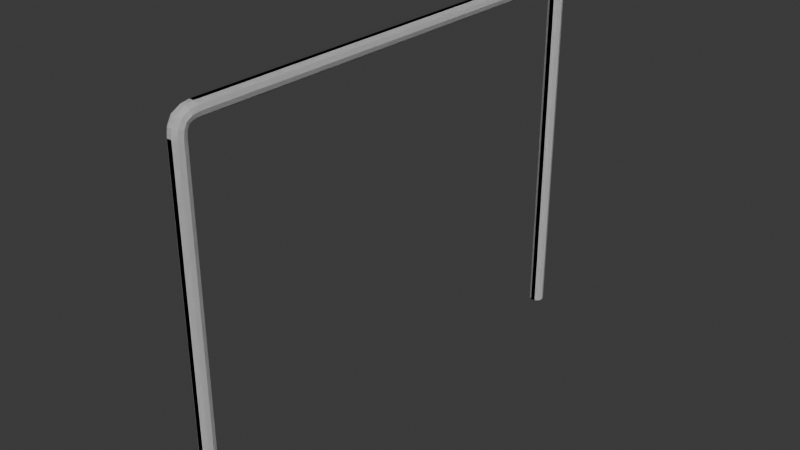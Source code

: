 # Source: NetPosts.blend  (saved by Blender 4.4.30; exported with 4.5.12 LTS)
import bpy
from mathutils import Matrix  # noqa: F401  (used for matrix-valued properties, if any)

bpy.ops.wm.read_factory_settings(use_empty=True)
scene = bpy.context.scene
scene.name = 'Scene'

# ---- collections
col_collection = bpy.data.collections.new('Collection'); scene.collection.children.link(col_collection)

# ---- world
world_world = bpy.data.worlds.new('World'); scene.world = world_world
world_world.use_nodes = True; world_world.node_tree.nodes.clear()
_N = world_world.node_tree.nodes; _L = world_world.node_tree.links
n0 = _N.new('ShaderNodeOutputWorld'); n0.name = 'World Output'; n0.location = (300, 300)
n1 = _N.new('ShaderNodeBackground'); n1.name = 'Background'; n1.location = (10, 300)
n1.inputs[0].default_value = (0.05088, 0.05088, 0.05088, 1.0)
_L.new(n1.outputs[0], n0.inputs[0])
n0.is_active_output = True
world_world.color = (0.05088, 0.05088, 0.05088)
world_world.sun_shadow_jitter_overblur = 0.0

# ---- meshes
me_cube_002 = bpy.data.meshes.new('Cube.002')
me_cube_002.from_pydata([(-0.02427, 0.9571, -0.2), (-0.009271, 0.9462, -0.2), (0.009271, 0.9462, -0.2), (0.02427, 0.9571, -0.2), (0.03, 0.9747, -0.2), (0.02427, 0.9923, -0.2), (0.009271, 1.003, -0.2), (-0.009271, 1.003, -0.2), (-0.02427, 0.9923, -0.2), (-0.03, 0.9747, -0.2), (-0.02427, 0.9571, 1.198), (-0.009271, 0.9462, 1.198), (0.009271, 0.9462, 1.198), (0.02427, 0.9571, 1.198), (0.03, 0.9747, 1.198), (0.02427, 0.9923, 1.198), (0.009271, 1.003, 1.198), (-0.009271, 1.003, 1.198), (-0.02427, 0.9923, 1.198), (-0.03, 0.9747, 1.198), (-0.02427, 0.957, 1.213), (-0.009271, 0.9461, 1.212), (0.009271, 0.9461, 1.212), (0.02427, 0.957, 1.213), (0.03, 0.9746, 1.214), (0.02427, 0.9922, 1.216), (0.009271, 1.003, 1.216), (-0.009271, 1.003, 1.216), (-0.02427, 0.9922, 1.216), (-0.03, 0.9746, 1.214), (-0.02427, 0.9541, 1.234), (-0.009271, 0.9438, 1.231), (0.009271, 0.9438, 1.231), (0.02427, 0.9541, 1.234), (0.03, 0.9709, 1.24), (0.02427, 0.9876, 1.245), (0.009271, 0.998, 1.249), (-0.009271, 0.998, 1.249), (-0.02427, 0.9876, 1.245), (-0.03, 0.9709, 1.24), (-0.02427, 0.9459, 1.251), (-0.009271, 0.9382, 1.243), (0.009271, 0.9382, 1.243), (0.02427, 0.9459, 1.251), (0.03, 0.9584, 1.263), (0.02427, 0.9708, 1.276), (0.009271, 0.9785, 1.283), (-0.009271, 0.9785, 1.283), (-0.02427, 0.9708, 1.276), (-0.03, 0.9584, 1.263), (-0.02427, 0.9294, 1.259), (-0.009271, 0.926, 1.249), (0.009271, 0.926, 1.249), (0.02427, 0.9294, 1.259), (0.03, 0.935, 1.276), (0.02427, 0.9405, 1.292), (0.009271, 0.9439, 1.303), (-0.009271, 0.9439, 1.303), (-0.02427, 0.9405, 1.292), (-0.03, 0.935, 1.276), (-0.02427, 0.9081, 1.262), (-0.009271, 0.9073, 1.251), (0.009271, 0.9073, 1.251), (0.02427, 0.9081, 1.262), (0.03, 0.9094, 1.279), (0.02427, 0.9108, 1.297), (0.009271, 0.9116, 1.308), (-0.009271, 0.9116, 1.308), (-0.02427, 0.9108, 1.297), (-0.03, 0.9094, 1.279), (-0.02427, 0.8929, 1.262), (-0.009271, 0.8929, 1.251), (0.009271, 0.8929, 1.251), (0.02427, 0.8929, 1.262), (0.03, 0.893, 1.28), (0.02427, 0.893, 1.297), (0.009271, 0.8931, 1.308), (-0.009271, 0.8931, 1.308), (-0.02427, 0.893, 1.297), (-0.03, 0.893, 1.28), (-0.02427, -0.8929, 1.262), (-0.009271, -0.8929, 1.251), (0.009271, -0.8929, 1.251), (0.02427, -0.8929, 1.262), (0.03, -0.893, 1.28), (0.02427, -0.893, 1.297), (0.009271, -0.8931, 1.308), (-0.009271, -0.8931, 1.308), (-0.02427, -0.893, 1.297), (-0.03, -0.893, 1.28), (-0.02427, -0.9081, 1.262), (-0.009271, -0.9073, 1.251), (0.009271, -0.9073, 1.251), (0.02427, -0.9081, 1.262), (0.03, -0.9094, 1.279), (0.02427, -0.9108, 1.297), (0.009271, -0.9116, 1.308), (-0.009271, -0.9116, 1.308), (-0.02427, -0.9108, 1.297), (-0.03, -0.9094, 1.279), (-0.02427, -0.9294, 1.259), (-0.009271, -0.926, 1.249), (0.009271, -0.926, 1.249), (0.02427, -0.9294, 1.259), (0.03, -0.935, 1.276), (0.02427, -0.9405, 1.292), (0.009271, -0.9439, 1.303), (-0.009271, -0.9439, 1.303), (-0.02427, -0.9405, 1.292), (-0.03, -0.935, 1.276), (-0.02427, -0.9459, 1.251), (-0.009271, -0.9382, 1.243), (0.009271, -0.9382, 1.243), (0.02427, -0.9459, 1.251), (0.03, -0.9584, 1.263), (0.02427, -0.9708, 1.276), (0.009271, -0.9785, 1.283), (-0.009271, -0.9785, 1.283), (-0.02427, -0.9708, 1.276), (-0.03, -0.9584, 1.263), (-0.02427, -0.9541, 1.234), (-0.009271, -0.9438, 1.231), (0.009271, -0.9438, 1.231), (0.02427, -0.9541, 1.234), (0.03, -0.9709, 1.24), (0.02427, -0.9876, 1.245), (0.009271, -0.998, 1.249), (-0.009271, -0.998, 1.249), (-0.02427, -0.9876, 1.245), (-0.03, -0.9709, 1.24), (-0.02427, -0.957, 1.213), (-0.009271, -0.9461, 1.212), (0.009271, -0.9461, 1.212), (0.02427, -0.957, 1.213), (0.03, -0.9746, 1.214), (0.02427, -0.9922, 1.216), (0.009271, -1.003, 1.216), (-0.009271, -1.003, 1.216), (-0.02427, -0.9922, 1.216), (-0.03, -0.9746, 1.214), (-0.02427, -0.9571, 1.198), (-0.009271, -0.9462, 1.198), (0.009271, -0.9462, 1.198), (0.02427, -0.9571, 1.198), (0.03, -0.9747, 1.198), (0.02427, -0.9923, 1.198), (0.009271, -1.003, 1.198), (-0.009271, -1.003, 1.198), (-0.02427, -0.9923, 1.198), (-0.03, -0.9747, 1.198), (-0.02427, -0.9571, -0.2), (-0.009271, -0.9462, -0.2), (0.009271, -0.9462, -0.2), (0.02427, -0.9571, -0.2), (0.03, -0.9747, -0.2), (0.02427, -0.9923, -0.2), (0.009271, -1.003, -0.2), (-0.009271, -1.003, -0.2), (-0.02427, -0.9923, -0.2), (-0.03, -0.9747, -0.2)], [], [(0, 10, 19, 9), (1, 11, 10, 0), (2, 12, 11, 1), (3, 13, 12, 2), (4, 14, 13, 3), (5, 15, 14, 4), (6, 16, 15, 5), (7, 17, 16, 6), (8, 18, 17, 7), (9, 19, 18, 8), (10, 20, 29, 19), (11, 21, 20, 10), (12, 22, 21, 11), (13, 23, 22, 12), (14, 24, 23, 13), (15, 25, 24, 14), (16, 26, 25, 15), (17, 27, 26, 16), (18, 28, 27, 17), (19, 29, 28, 18), (20, 30, 39, 29), (21, 31, 30, 20), (22, 32, 31, 21), (23, 33, 32, 22), (24, 34, 33, 23), (25, 35, 34, 24), (26, 36, 35, 25), (27, 37, 36, 26), (28, 38, 37, 27), (29, 39, 38, 28), (30, 40, 49, 39), (31, 41, 40, 30), (32, 42, 41, 31), (33, 43, 42, 32), (34, 44, 43, 33), (35, 45, 44, 34), (36, 46, 45, 35), (37, 47, 46, 36), (38, 48, 47, 37), (39, 49, 48, 38), (40, 50, 59, 49), (41, 51, 50, 40), (42, 52, 51, 41), (43, 53, 52, 42), (44, 54, 53, 43), (45, 55, 54, 44), (46, 56, 55, 45), (47, 57, 56, 46), (48, 58, 57, 47), (49, 59, 58, 48), (50, 60, 69, 59), (51, 61, 60, 50), (52, 62, 61, 51), (53, 63, 62, 52), (54, 64, 63, 53), (55, 65, 64, 54), (56, 66, 65, 55), (57, 67, 66, 56), (58, 68, 67, 57), (59, 69, 68, 58), (60, 70, 79, 69), (61, 71, 70, 60), (62, 72, 71, 61), (63, 73, 72, 62), (64, 74, 73, 63), (65, 75, 74, 64), (66, 76, 75, 65), (67, 77, 76, 66), (68, 78, 77, 67), (69, 79, 78, 68), (70, 80, 89, 79), (71, 81, 80, 70), (72, 82, 81, 71), (73, 83, 82, 72), (74, 84, 83, 73), (75, 85, 84, 74), (76, 86, 85, 75), (77, 87, 86, 76), (78, 88, 87, 77), (79, 89, 88, 78), (80, 90, 99, 89), (81, 91, 90, 80), (82, 92, 91, 81), (83, 93, 92, 82), (84, 94, 93, 83), (85, 95, 94, 84), (86, 96, 95, 85), (87, 97, 96, 86), (88, 98, 97, 87), (89, 99, 98, 88), (90, 100, 109, 99), (91, 101, 100, 90), (92, 102, 101, 91), (93, 103, 102, 92), (94, 104, 103, 93), (95, 105, 104, 94), (96, 106, 105, 95), (97, 107, 106, 96), (98, 108, 107, 97), (99, 109, 108, 98), (100, 110, 119, 109), (101, 111, 110, 100), (102, 112, 111, 101), (103, 113, 112, 102), (104, 114, 113, 103), (105, 115, 114, 104), (106, 116, 115, 105), (107, 117, 116, 106), (108, 118, 117, 107), (109, 119, 118, 108), (110, 120, 129, 119), (111, 121, 120, 110), (112, 122, 121, 111), (113, 123, 122, 112), (114, 124, 123, 113), (115, 125, 124, 114), (116, 126, 125, 115), (117, 127, 126, 116), (118, 128, 127, 117), (119, 129, 128, 118), (120, 130, 139, 129), (121, 131, 130, 120), (122, 132, 131, 121), (123, 133, 132, 122), (124, 134, 133, 123), (125, 135, 134, 124), (126, 136, 135, 125), (127, 137, 136, 126), (128, 138, 137, 127), (129, 139, 138, 128), (130, 140, 149, 139), (131, 141, 140, 130), (132, 142, 141, 131), (133, 143, 142, 132), (134, 144, 143, 133), (135, 145, 144, 134), (136, 146, 145, 135), (137, 147, 146, 136), (138, 148, 147, 137), (139, 149, 148, 138), (140, 150, 159, 149), (141, 151, 150, 140), (142, 152, 151, 141), (143, 153, 152, 142), (144, 154, 153, 143), (145, 155, 154, 144), (146, 156, 155, 145), (147, 157, 156, 146), (148, 158, 157, 147), (149, 159, 158, 148)])
_uv = me_cube_002.uv_layers.new(name='UVMap')
_uv.uv.foreach_set('vector', [0.0, 1.0, 0.06667, 1.0, 0.06667, 0.9, 0.0, 0.9, 0.0, 0.1, 0.06667, 0.1, 0.06667, 0.0, 0.0, 0.0, 0.0, 0.2, 0.06667, 0.2, 0.06667, 0.1, 0.0, 0.1, 0.0, 0.3, 0.06667, 0.3, 0.06667, 0.2, 0.0, 0.2, 0.0, 0.4, 0.06667, 0.4, 0.06667, 0.3, 0.0, 0.3, 0.0, 0.5, 0.06667, 0.5, 0.06667, 0.4, 0.0, 0.4, 0.0, 0.6, 0.06667, 0.6, 0.06667, 0.5, 0.0, 0.5, 0.0, 0.7, 0.06667, 0.7, 0.06667, 0.6, 0.0, 0.6, 0.0, 0.8, 0.06667, 0.8, 0.06667, 0.7, 0.0, 0.7, 0.0, 0.9, 0.06667, 0.9, 0.06667, 0.8, 0.0, 0.8, 0.06667, 1.0, 0.1333, 1.0, 0.1333, 0.9, 0.06667, 0.9, 0.06667, 0.1, 0.1333, 0.1, 0.1333, 0.0, 0.06667, 0.0, 0.06667, 0.2, 0.1333, 0.2, 0.1333, 0.1, 0.06667, 0.1, 0.06667, 0.3, 0.1333, 0.3, 0.1333, 0.2, 0.06667, 0.2, 0.06667, 0.4, 0.1333, 0.4, 0.1333, 0.3, 0.06667, 0.3, 0.06667, 0.5, 0.1333, 0.5, 0.1333, 0.4, 0.06667, 0.4, 0.06667, 0.6, 0.1333, 0.6, 0.1333, 0.5, 0.06667, 0.5, 0.06667, 0.7, 0.1333, 0.7, 0.1333, 0.6, 0.06667, 0.6, 0.06667, 0.8, 0.1333, 0.8, 0.1333, 0.7, 0.06667, 0.7, 0.06667, 0.9, 0.1333, 0.9, 0.1333, 0.8, 0.06667, 0.8, 0.1333, 1.0, 0.2, 1.0, 0.2, 0.9, 0.1333, 0.9, 0.1333, 0.1, 0.2, 0.1, 0.2, 0.0, 0.1333, 0.0, 0.1333, 0.2, 0.2, 0.2, 0.2, 0.1, 0.1333, 0.1, 0.1333, 0.3, 0.2, 0.3, 0.2, 0.2, 0.1333, 0.2, 0.1333, 0.4, 0.2, 0.4, 0.2, 0.3, 0.1333, 0.3, 0.1333, 0.5, 0.2, 0.5, 0.2, 0.4, 0.1333, 0.4, 0.1333, 0.6, 0.2, 0.6, 0.2, 0.5, 0.1333, 0.5, 0.1333, 0.7, 0.2, 0.7, 0.2, 0.6, 0.1333, 0.6, 0.1333, 0.8, 0.2, 0.8, 0.2, 0.7, 0.1333, 0.7, 0.1333, 0.9, 0.2, 0.9, 0.2, 0.8, 0.1333, 0.8, 0.2, 1.0, 0.2667, 1.0, 0.2667, 0.9, 0.2, 0.9, 0.2, 0.1, 0.2667, 0.1, 0.2667, 0.0, 0.2, 0.0, 0.2, 0.2, 0.2667, 0.2, 0.2667, 0.1, 0.2, 0.1, 0.2, 0.3, 0.2667, 0.3, 0.2667, 0.2, 0.2, 0.2, 0.2, 0.4, 0.2667, 0.4, 0.2667, 0.3, 0.2, 0.3, 0.2, 0.5, 0.2667, 0.5, 0.2667, 0.4, 0.2, 0.4, 0.2, 0.6, 0.2667, 0.6, 0.2667, 0.5, 0.2, 0.5, 0.2, 0.7, 0.2667, 0.7, 0.2667, 0.6, 0.2, 0.6, 0.2, 0.8, 0.2667, 0.8, 0.2667, 0.7, 0.2, 0.7, 0.2, 0.9, 0.2667, 0.9, 0.2667, 0.8, 0.2, 0.8, 0.2667, 1.0, 0.3333, 1.0, 0.3333, 0.9, 0.2667, 0.9, 0.2667, 0.1, 0.3333, 0.1, 0.3333, 0.0, 0.2667, 0.0, 0.2667, 0.2, 0.3333, 0.2, 0.3333, 0.1, 0.2667, 0.1, 0.2667, 0.3, 0.3333, 0.3, 0.3333, 0.2, 0.2667, 0.2, 0.2667, 0.4, 0.3333, 0.4, 0.3333, 0.3, 0.2667, 0.3, 0.2667, 0.5, 0.3333, 0.5, 0.3333, 0.4, 0.2667, 0.4, 0.2667, 0.6, 0.3333, 0.6, 0.3333, 0.5, 0.2667, 0.5, 0.2667, 0.7, 0.3333, 0.7, 0.3333, 0.6, 0.2667, 0.6, 0.2667, 0.8, 0.3333, 0.8, 0.3333, 0.7, 0.2667, 0.7, 0.2667, 0.9, 0.3333, 0.9, 0.3333, 0.8, 0.2667, 0.8, 0.3333, 1.0, 0.4, 1.0, 0.4, 0.9, 0.3333, 0.9, 0.3333, 0.1, 0.4, 0.1, 0.4, 0.0, 0.3333, 0.0, 0.3333, 0.2, 0.4, 0.2, 0.4, 0.1, 0.3333, 0.1, 0.3333, 0.3, 0.4, 0.3, 0.4, 0.2, 0.3333, 0.2, 0.3333, 0.4, 0.4, 0.4, 0.4, 0.3, 0.3333, 0.3, 0.3333, 0.5, 0.4, 0.5, 0.4, 0.4, 0.3333, 0.4, 0.3333, 0.6, 0.4, 0.6, 0.4, 0.5, 0.3333, 0.5, 0.3333, 0.7, 0.4, 0.7, 0.4, 0.6, 0.3333, 0.6, 0.3333, 0.8, 0.4, 0.8, 0.4, 0.7, 0.3333, 0.7, 0.3333, 0.9, 0.4, 0.9, 0.4, 0.8, 0.3333, 0.8, 0.4, 1.0, 0.4667, 1.0, 0.4667, 0.9, 0.4, 0.9, 0.4, 0.1, 0.4667, 0.1, 0.4667, 0.0, 0.4, 0.0, 0.4, 0.2, 0.4667, 0.2, 0.4667, 0.1, 0.4, 0.1, 0.4, 0.3, 0.4667, 0.3, 0.4667, 0.2, 0.4, 0.2, 0.4, 0.4, 0.4667, 0.4, 0.4667, 0.3, 0.4, 0.3, 0.4, 0.5, 0.4667, 0.5, 0.4667, 0.4, 0.4, 0.4, 0.4, 0.6, 0.4667, 0.6, 0.4667, 0.5, 0.4, 0.5, 0.4, 0.7, 0.4667, 0.7, 0.4667, 0.6, 0.4, 0.6, 0.4, 0.8, 0.4667, 0.8, 0.4667, 0.7, 0.4, 0.7, 0.4, 0.9, 0.4667, 0.9, 0.4667, 0.8, 0.4, 0.8, 0.4667, 1.0, 0.5333, 1.0, 0.5333, 0.9, 0.4667, 0.9, 0.4667, 0.1, 0.5333, 0.1, 0.5333, 0.0, 0.4667, 0.0, 0.4667, 0.2, 0.5333, 0.2, 0.5333, 0.1, 0.4667, 0.1, 0.4667, 0.3, 0.5333, 0.3, 0.5333, 0.2, 0.4667, 0.2, 0.4667, 0.4, 0.5333, 0.4, 0.5333, 0.3, 0.4667, 0.3, 0.4667, 0.5, 0.5333, 0.5, 0.5333, 0.4, 0.4667, 0.4, 0.4667, 0.6, 0.5333, 0.6, 0.5333, 0.5, 0.4667, 0.5, 0.4667, 0.7, 0.5333, 0.7, 0.5333, 0.6, 0.4667, 0.6, 0.4667, 0.8, 0.5333, 0.8, 0.5333, 0.7, 0.4667, 0.7, 0.4667, 0.9, 0.5333, 0.9, 0.5333, 0.8, 0.4667, 0.8, 0.5333, 1.0, 0.6, 1.0, 0.6, 0.9, 0.5333, 0.9, 0.5333, 0.1, 0.6, 0.1, 0.6, 0.0, 0.5333, 0.0, 0.5333, 0.2, 0.6, 0.2, 0.6, 0.1, 0.5333, 0.1, 0.5333, 0.3, 0.6, 0.3, 0.6, 0.2, 0.5333, 0.2, 0.5333, 0.4, 0.6, 0.4, 0.6, 0.3, 0.5333, 0.3, 0.5333, 0.5, 0.6, 0.5, 0.6, 0.4, 0.5333, 0.4, 0.5333, 0.6, 0.6, 0.6, 0.6, 0.5, 0.5333, 0.5, 0.5333, 0.7, 0.6, 0.7, 0.6, 0.6, 0.5333, 0.6, 0.5333, 0.8, 0.6, 0.8, 0.6, 0.7, 0.5333, 0.7, 0.5333, 0.9, 0.6, 0.9, 0.6, 0.8, 0.5333, 0.8, 0.6, 1.0, 0.6667, 1.0, 0.6667, 0.9, 0.6, 0.9, 0.6, 0.1, 0.6667, 0.1, 0.6667, 0.0, 0.6, 0.0, 0.6, 0.2, 0.6667, 0.2, 0.6667, 0.1, 0.6, 0.1, 0.6, 0.3, 0.6667, 0.3, 0.6667, 0.2, 0.6, 0.2, 0.6, 0.4, 0.6667, 0.4, 0.6667, 0.3, 0.6, 0.3, 0.6, 0.5, 0.6667, 0.5, 0.6667, 0.4, 0.6, 0.4, 0.6, 0.6, 0.6667, 0.6, 0.6667, 0.5, 0.6, 0.5, 0.6, 0.7, 0.6667, 0.7, 0.6667, 0.6, 0.6, 0.6, 0.6, 0.8, 0.6667, 0.8, 0.6667, 0.7, 0.6, 0.7, 0.6, 0.9, 0.6667, 0.9, 0.6667, 0.8, 0.6, 0.8, 0.6667, 1.0, 0.7333, 1.0, 0.7333, 0.9, 0.6667, 0.9, 0.6667, 0.1, 0.7333, 0.1, 0.7333, 0.0, 0.6667, 0.0, 0.6667, 0.2, 0.7333, 0.2, 0.7333, 0.1, 0.6667, 0.1, 0.6667, 0.3, 0.7333, 0.3, 0.7333, 0.2, 0.6667, 0.2, 0.6667, 0.4, 0.7333, 0.4, 0.7333, 0.3, 0.6667, 0.3, 0.6667, 0.5, 0.7333, 0.5, 0.7333, 0.4, 0.6667, 0.4, 0.6667, 0.6, 0.7333, 0.6, 0.7333, 0.5, 0.6667, 0.5, 0.6667, 0.7, 0.7333, 0.7, 0.7333, 0.6, 0.6667, 0.6, 0.6667, 0.8, 0.7333, 0.8, 0.7333, 0.7, 0.6667, 0.7, 0.6667, 0.9, 0.7333, 0.9, 0.7333, 0.8, 0.6667, 0.8, 0.7333, 1.0, 0.8, 1.0, 0.8, 0.9, 0.7333, 0.9, 0.7333, 0.1, 0.8, 0.1, 0.8, 0.0, 0.7333, 0.0, 0.7333, 0.2, 0.8, 0.2, 0.8, 0.1, 0.7333, 0.1, 0.7333, 0.3, 0.8, 0.3, 0.8, 0.2, 0.7333, 0.2, 0.7333, 0.4, 0.8, 0.4, 0.8, 0.3, 0.7333, 0.3, 0.7333, 0.5, 0.8, 0.5, 0.8, 0.4, 0.7333, 0.4, 0.7333, 0.6, 0.8, 0.6, 0.8, 0.5, 0.7333, 0.5, 0.7333, 0.7, 0.8, 0.7, 0.8, 0.6, 0.7333, 0.6, 0.7333, 0.8, 0.8, 0.8, 0.8, 0.7, 0.7333, 0.7, 0.7333, 0.9, 0.8, 0.9, 0.8, 0.8, 0.7333, 0.8, 0.8, 1.0, 0.8667, 1.0, 0.8667, 0.9, 0.8, 0.9, 0.8, 0.1, 0.8667, 0.1, 0.8667, 0.0, 0.8, 0.0, 0.8, 0.2, 0.8667, 0.2, 0.8667, 0.1, 0.8, 0.1, 0.8, 0.3, 0.8667, 0.3, 0.8667, 0.2, 0.8, 0.2, 0.8, 0.4, 0.8667, 0.4, 0.8667, 0.3, 0.8, 0.3, 0.8, 0.5, 0.8667, 0.5, 0.8667, 0.4, 0.8, 0.4, 0.8, 0.6, 0.8667, 0.6, 0.8667, 0.5, 0.8, 0.5, 0.8, 0.7, 0.8667, 0.7, 0.8667, 0.6, 0.8, 0.6, 0.8, 0.8, 0.8667, 0.8, 0.8667, 0.7, 0.8, 0.7, 0.8, 0.9, 0.8667, 0.9, 0.8667, 0.8, 0.8, 0.8, 0.8667, 1.0, 0.9333, 1.0, 0.9333, 0.9, 0.8667, 0.9, 0.8667, 0.1, 0.9333, 0.1, 0.9333, 0.0, 0.8667, 0.0, 0.8667, 0.2, 0.9333, 0.2, 0.9333, 0.1, 0.8667, 0.1, 0.8667, 0.3, 0.9333, 0.3, 0.9333, 0.2, 0.8667, 0.2, 0.8667, 0.4, 0.9333, 0.4, 0.9333, 0.3, 0.8667, 0.3, 0.8667, 0.5, 0.9333, 0.5, 0.9333, 0.4, 0.8667, 0.4, 0.8667, 0.6, 0.9333, 0.6, 0.9333, 0.5, 0.8667, 0.5, 0.8667, 0.7, 0.9333, 0.7, 0.9333, 0.6, 0.8667, 0.6, 0.8667, 0.8, 0.9333, 0.8, 0.9333, 0.7, 0.8667, 0.7, 0.8667, 0.9, 0.9333, 0.9, 0.9333, 0.8, 0.8667, 0.8, 0.9333, 1.0, 1.0, 1.0, 1.0, 0.9, 0.9333, 0.9, 0.9333, 0.1, 1.0, 0.1, 1.0, 0.0, 0.9333, 0.0, 0.9333, 0.2, 1.0, 0.2, 1.0, 0.1, 0.9333, 0.1, 0.9333, 0.3, 1.0, 0.3, 1.0, 0.2, 0.9333, 0.2, 0.9333, 0.4, 1.0, 0.4, 1.0, 0.3, 0.9333, 0.3, 0.9333, 0.5, 1.0, 0.5, 1.0, 0.4, 0.9333, 0.4, 0.9333, 0.6, 1.0, 0.6, 1.0, 0.5, 0.9333, 0.5, 0.9333, 0.7, 1.0, 0.7, 1.0, 0.6, 0.9333, 0.6, 0.9333, 0.8, 1.0, 0.8, 1.0, 0.7, 0.9333, 0.7, 0.9333, 0.9, 1.0, 0.9, 1.0, 0.8, 0.9333, 0.8])
me_cube_002.auto_texspace = False
me_cube_002.update()
me_cube_003 = bpy.data.meshes.new('Cube.003')
me_cube_003.from_pydata([(-0.02427, 0.9571, -0.2), (-0.009271, 0.9462, -0.2), (0.009271, 0.9462, -0.2), (0.02427, 0.9571, -0.2), (0.03, 0.9747, -0.2), (0.02427, 0.9923, -0.2), (0.009271, 1.003, -0.2), (-0.009271, 1.003, -0.2), (-0.02427, 0.9923, -0.2), (-0.03, 0.9747, -0.2), (-0.02427, 0.9571, 1.198), (-0.009271, 0.9462, 1.198), (0.009271, 0.9462, 1.198), (0.02427, 0.9571, 1.198), (0.03, 0.9747, 1.198), (0.02427, 0.9923, 1.198), (0.009271, 1.003, 1.198), (-0.009271, 1.003, 1.198), (-0.02427, 0.9923, 1.198), (-0.03, 0.9747, 1.198), (-0.02427, 0.957, 1.213), (-0.009271, 0.9461, 1.212), (0.009271, 0.9461, 1.212), (0.02427, 0.957, 1.213), (0.03, 0.9746, 1.214), (0.02427, 0.9922, 1.216), (0.009271, 1.003, 1.216), (-0.009271, 1.003, 1.216), (-0.02427, 0.9922, 1.216), (-0.03, 0.9746, 1.214), (-0.02427, 0.9541, 1.234), (-0.009271, 0.9438, 1.231), (0.009271, 0.9438, 1.231), (0.02427, 0.9541, 1.234), (0.03, 0.9709, 1.24), (0.02427, 0.9876, 1.245), (0.009271, 0.998, 1.249), (-0.009271, 0.998, 1.249), (-0.02427, 0.9876, 1.245), (-0.03, 0.9709, 1.24), (-0.02427, 0.9459, 1.251), (-0.009271, 0.9382, 1.243), (0.009271, 0.9382, 1.243), (0.02427, 0.9459, 1.251), (0.03, 0.9584, 1.263), (0.02427, 0.9708, 1.276), (0.009271, 0.9785, 1.283), (-0.009271, 0.9785, 1.283), (-0.02427, 0.9708, 1.276), (-0.03, 0.9584, 1.263), (-0.02427, 0.9294, 1.259), (-0.009271, 0.926, 1.249), (0.009271, 0.926, 1.249), (0.02427, 0.9294, 1.259), (0.03, 0.935, 1.276), (0.02427, 0.9405, 1.292), (0.009271, 0.9439, 1.303), (-0.009271, 0.9439, 1.303), (-0.02427, 0.9405, 1.292), (-0.03, 0.935, 1.276), (-0.02427, 0.9081, 1.262), (-0.009271, 0.9073, 1.251), (0.009271, 0.9073, 1.251), (0.02427, 0.9081, 1.262), (0.03, 0.9094, 1.279), (0.02427, 0.9108, 1.297), (0.009271, 0.9116, 1.308), (-0.009271, 0.9116, 1.308), (-0.02427, 0.9108, 1.297), (-0.03, 0.9094, 1.279), (-0.02427, 0.8929, 1.262), (-0.009271, 0.8929, 1.251), (0.009271, 0.8929, 1.251), (0.02427, 0.8929, 1.262), (0.03, 0.893, 1.28), (0.02427, 0.893, 1.297), (0.009271, 0.8931, 1.308), (-0.009271, 0.8931, 1.308), (-0.02427, 0.893, 1.297), (-0.03, 0.893, 1.28), (-0.02427, -0.8929, 1.262), (-0.009271, -0.8929, 1.251), (0.009271, -0.8929, 1.251), (0.02427, -0.8929, 1.262), (0.03, -0.893, 1.28), (0.02427, -0.893, 1.297), (0.009271, -0.8931, 1.308), (-0.009271, -0.8931, 1.308), (-0.02427, -0.893, 1.297), (-0.03, -0.893, 1.28), (-0.02427, -0.9081, 1.262), (-0.009271, -0.9073, 1.251), (0.009271, -0.9073, 1.251), (0.02427, -0.9081, 1.262), (0.03, -0.9094, 1.279), (0.02427, -0.9108, 1.297), (0.009271, -0.9116, 1.308), (-0.009271, -0.9116, 1.308), (-0.02427, -0.9108, 1.297), (-0.03, -0.9094, 1.279), (-0.02427, -0.9294, 1.259), (-0.009271, -0.926, 1.249), (0.009271, -0.926, 1.249), (0.02427, -0.9294, 1.259), (0.03, -0.935, 1.276), (0.02427, -0.9405, 1.292), (0.009271, -0.9439, 1.303), (-0.009271, -0.9439, 1.303), (-0.02427, -0.9405, 1.292), (-0.03, -0.935, 1.276), (-0.02427, -0.9459, 1.251), (-0.009271, -0.9382, 1.243), (0.009271, -0.9382, 1.243), (0.02427, -0.9459, 1.251), (0.03, -0.9584, 1.263), (0.02427, -0.9708, 1.276), (0.009271, -0.9785, 1.283), (-0.009271, -0.9785, 1.283), (-0.02427, -0.9708, 1.276), (-0.03, -0.9584, 1.263), (-0.02427, -0.9541, 1.234), (-0.009271, -0.9438, 1.231), (0.009271, -0.9438, 1.231), (0.02427, -0.9541, 1.234), (0.03, -0.9709, 1.24), (0.02427, -0.9876, 1.245), (0.009271, -0.998, 1.249), (-0.009271, -0.998, 1.249), (-0.02427, -0.9876, 1.245), (-0.03, -0.9709, 1.24), (-0.02427, -0.957, 1.213), (-0.009271, -0.9461, 1.212), (0.009271, -0.9461, 1.212), (0.02427, -0.957, 1.213), (0.03, -0.9746, 1.214), (0.02427, -0.9922, 1.216), (0.009271, -1.003, 1.216), (-0.009271, -1.003, 1.216), (-0.02427, -0.9922, 1.216), (-0.03, -0.9746, 1.214), (-0.02427, -0.9571, 1.198), (-0.009271, -0.9462, 1.198), (0.009271, -0.9462, 1.198), (0.02427, -0.9571, 1.198), (0.03, -0.9747, 1.198), (0.02427, -0.9923, 1.198), (0.009271, -1.003, 1.198), (-0.009271, -1.003, 1.198), (-0.02427, -0.9923, 1.198), (-0.03, -0.9747, 1.198), (-0.02427, -0.9571, -0.2), (-0.009271, -0.9462, -0.2), (0.009271, -0.9462, -0.2), (0.02427, -0.9571, -0.2), (0.03, -0.9747, -0.2), (0.02427, -0.9923, -0.2), (0.009271, -1.003, -0.2), (-0.009271, -1.003, -0.2), (-0.02427, -0.9923, -0.2), (-0.03, -0.9747, -0.2)], [], [(0, 10, 19, 9), (1, 11, 10, 0), (2, 12, 11, 1), (3, 13, 12, 2), (4, 14, 13, 3), (5, 15, 14, 4), (6, 16, 15, 5), (7, 17, 16, 6), (8, 18, 17, 7), (9, 19, 18, 8), (10, 20, 29, 19), (11, 21, 20, 10), (12, 22, 21, 11), (13, 23, 22, 12), (14, 24, 23, 13), (15, 25, 24, 14), (16, 26, 25, 15), (17, 27, 26, 16), (18, 28, 27, 17), (19, 29, 28, 18), (20, 30, 39, 29), (21, 31, 30, 20), (22, 32, 31, 21), (23, 33, 32, 22), (24, 34, 33, 23), (25, 35, 34, 24), (26, 36, 35, 25), (27, 37, 36, 26), (28, 38, 37, 27), (29, 39, 38, 28), (30, 40, 49, 39), (31, 41, 40, 30), (32, 42, 41, 31), (33, 43, 42, 32), (34, 44, 43, 33), (35, 45, 44, 34), (36, 46, 45, 35), (37, 47, 46, 36), (38, 48, 47, 37), (39, 49, 48, 38), (40, 50, 59, 49), (41, 51, 50, 40), (42, 52, 51, 41), (43, 53, 52, 42), (44, 54, 53, 43), (45, 55, 54, 44), (46, 56, 55, 45), (47, 57, 56, 46), (48, 58, 57, 47), (49, 59, 58, 48), (50, 60, 69, 59), (51, 61, 60, 50), (52, 62, 61, 51), (53, 63, 62, 52), (54, 64, 63, 53), (55, 65, 64, 54), (56, 66, 65, 55), (57, 67, 66, 56), (58, 68, 67, 57), (59, 69, 68, 58), (60, 70, 79, 69), (61, 71, 70, 60), (62, 72, 71, 61), (63, 73, 72, 62), (64, 74, 73, 63), (65, 75, 74, 64), (66, 76, 75, 65), (67, 77, 76, 66), (68, 78, 77, 67), (69, 79, 78, 68), (70, 80, 89, 79), (71, 81, 80, 70), (72, 82, 81, 71), (73, 83, 82, 72), (74, 84, 83, 73), (75, 85, 84, 74), (76, 86, 85, 75), (77, 87, 86, 76), (78, 88, 87, 77), (79, 89, 88, 78), (80, 90, 99, 89), (81, 91, 90, 80), (82, 92, 91, 81), (83, 93, 92, 82), (84, 94, 93, 83), (85, 95, 94, 84), (86, 96, 95, 85), (87, 97, 96, 86), (88, 98, 97, 87), (89, 99, 98, 88), (90, 100, 109, 99), (91, 101, 100, 90), (92, 102, 101, 91), (93, 103, 102, 92), (94, 104, 103, 93), (95, 105, 104, 94), (96, 106, 105, 95), (97, 107, 106, 96), (98, 108, 107, 97), (99, 109, 108, 98), (100, 110, 119, 109), (101, 111, 110, 100), (102, 112, 111, 101), (103, 113, 112, 102), (104, 114, 113, 103), (105, 115, 114, 104), (106, 116, 115, 105), (107, 117, 116, 106), (108, 118, 117, 107), (109, 119, 118, 108), (110, 120, 129, 119), (111, 121, 120, 110), (112, 122, 121, 111), (113, 123, 122, 112), (114, 124, 123, 113), (115, 125, 124, 114), (116, 126, 125, 115), (117, 127, 126, 116), (118, 128, 127, 117), (119, 129, 128, 118), (120, 130, 139, 129), (121, 131, 130, 120), (122, 132, 131, 121), (123, 133, 132, 122), (124, 134, 133, 123), (125, 135, 134, 124), (126, 136, 135, 125), (127, 137, 136, 126), (128, 138, 137, 127), (129, 139, 138, 128), (130, 140, 149, 139), (131, 141, 140, 130), (132, 142, 141, 131), (133, 143, 142, 132), (134, 144, 143, 133), (135, 145, 144, 134), (136, 146, 145, 135), (137, 147, 146, 136), (138, 148, 147, 137), (139, 149, 148, 138), (140, 150, 159, 149), (141, 151, 150, 140), (142, 152, 151, 141), (143, 153, 152, 142), (144, 154, 153, 143), (145, 155, 154, 144), (146, 156, 155, 145), (147, 157, 156, 146), (148, 158, 157, 147), (149, 159, 158, 148)])
_uv = me_cube_003.uv_layers.new(name='UVMap')
_uv.uv.foreach_set('vector', [0.0, 1.0, 0.06667, 1.0, 0.06667, 0.9, 0.0, 0.9, 0.0, 0.1, 0.06667, 0.1, 0.06667, 0.0, 0.0, 0.0, 0.0, 0.2, 0.06667, 0.2, 0.06667, 0.1, 0.0, 0.1, 0.0, 0.3, 0.06667, 0.3, 0.06667, 0.2, 0.0, 0.2, 0.0, 0.4, 0.06667, 0.4, 0.06667, 0.3, 0.0, 0.3, 0.0, 0.5, 0.06667, 0.5, 0.06667, 0.4, 0.0, 0.4, 0.0, 0.6, 0.06667, 0.6, 0.06667, 0.5, 0.0, 0.5, 0.0, 0.7, 0.06667, 0.7, 0.06667, 0.6, 0.0, 0.6, 0.0, 0.8, 0.06667, 0.8, 0.06667, 0.7, 0.0, 0.7, 0.0, 0.9, 0.06667, 0.9, 0.06667, 0.8, 0.0, 0.8, 0.06667, 1.0, 0.1333, 1.0, 0.1333, 0.9, 0.06667, 0.9, 0.06667, 0.1, 0.1333, 0.1, 0.1333, 0.0, 0.06667, 0.0, 0.06667, 0.2, 0.1333, 0.2, 0.1333, 0.1, 0.06667, 0.1, 0.06667, 0.3, 0.1333, 0.3, 0.1333, 0.2, 0.06667, 0.2, 0.06667, 0.4, 0.1333, 0.4, 0.1333, 0.3, 0.06667, 0.3, 0.06667, 0.5, 0.1333, 0.5, 0.1333, 0.4, 0.06667, 0.4, 0.06667, 0.6, 0.1333, 0.6, 0.1333, 0.5, 0.06667, 0.5, 0.06667, 0.7, 0.1333, 0.7, 0.1333, 0.6, 0.06667, 0.6, 0.06667, 0.8, 0.1333, 0.8, 0.1333, 0.7, 0.06667, 0.7, 0.06667, 0.9, 0.1333, 0.9, 0.1333, 0.8, 0.06667, 0.8, 0.1333, 1.0, 0.2, 1.0, 0.2, 0.9, 0.1333, 0.9, 0.1333, 0.1, 0.2, 0.1, 0.2, 0.0, 0.1333, 0.0, 0.1333, 0.2, 0.2, 0.2, 0.2, 0.1, 0.1333, 0.1, 0.1333, 0.3, 0.2, 0.3, 0.2, 0.2, 0.1333, 0.2, 0.1333, 0.4, 0.2, 0.4, 0.2, 0.3, 0.1333, 0.3, 0.1333, 0.5, 0.2, 0.5, 0.2, 0.4, 0.1333, 0.4, 0.1333, 0.6, 0.2, 0.6, 0.2, 0.5, 0.1333, 0.5, 0.1333, 0.7, 0.2, 0.7, 0.2, 0.6, 0.1333, 0.6, 0.1333, 0.8, 0.2, 0.8, 0.2, 0.7, 0.1333, 0.7, 0.1333, 0.9, 0.2, 0.9, 0.2, 0.8, 0.1333, 0.8, 0.2, 1.0, 0.2667, 1.0, 0.2667, 0.9, 0.2, 0.9, 0.2, 0.1, 0.2667, 0.1, 0.2667, 0.0, 0.2, 0.0, 0.2, 0.2, 0.2667, 0.2, 0.2667, 0.1, 0.2, 0.1, 0.2, 0.3, 0.2667, 0.3, 0.2667, 0.2, 0.2, 0.2, 0.2, 0.4, 0.2667, 0.4, 0.2667, 0.3, 0.2, 0.3, 0.2, 0.5, 0.2667, 0.5, 0.2667, 0.4, 0.2, 0.4, 0.2, 0.6, 0.2667, 0.6, 0.2667, 0.5, 0.2, 0.5, 0.2, 0.7, 0.2667, 0.7, 0.2667, 0.6, 0.2, 0.6, 0.2, 0.8, 0.2667, 0.8, 0.2667, 0.7, 0.2, 0.7, 0.2, 0.9, 0.2667, 0.9, 0.2667, 0.8, 0.2, 0.8, 0.2667, 1.0, 0.3333, 1.0, 0.3333, 0.9, 0.2667, 0.9, 0.2667, 0.1, 0.3333, 0.1, 0.3333, 0.0, 0.2667, 0.0, 0.2667, 0.2, 0.3333, 0.2, 0.3333, 0.1, 0.2667, 0.1, 0.2667, 0.3, 0.3333, 0.3, 0.3333, 0.2, 0.2667, 0.2, 0.2667, 0.4, 0.3333, 0.4, 0.3333, 0.3, 0.2667, 0.3, 0.2667, 0.5, 0.3333, 0.5, 0.3333, 0.4, 0.2667, 0.4, 0.2667, 0.6, 0.3333, 0.6, 0.3333, 0.5, 0.2667, 0.5, 0.2667, 0.7, 0.3333, 0.7, 0.3333, 0.6, 0.2667, 0.6, 0.2667, 0.8, 0.3333, 0.8, 0.3333, 0.7, 0.2667, 0.7, 0.2667, 0.9, 0.3333, 0.9, 0.3333, 0.8, 0.2667, 0.8, 0.3333, 1.0, 0.4, 1.0, 0.4, 0.9, 0.3333, 0.9, 0.3333, 0.1, 0.4, 0.1, 0.4, 0.0, 0.3333, 0.0, 0.3333, 0.2, 0.4, 0.2, 0.4, 0.1, 0.3333, 0.1, 0.3333, 0.3, 0.4, 0.3, 0.4, 0.2, 0.3333, 0.2, 0.3333, 0.4, 0.4, 0.4, 0.4, 0.3, 0.3333, 0.3, 0.3333, 0.5, 0.4, 0.5, 0.4, 0.4, 0.3333, 0.4, 0.3333, 0.6, 0.4, 0.6, 0.4, 0.5, 0.3333, 0.5, 0.3333, 0.7, 0.4, 0.7, 0.4, 0.6, 0.3333, 0.6, 0.3333, 0.8, 0.4, 0.8, 0.4, 0.7, 0.3333, 0.7, 0.3333, 0.9, 0.4, 0.9, 0.4, 0.8, 0.3333, 0.8, 0.4, 1.0, 0.4667, 1.0, 0.4667, 0.9, 0.4, 0.9, 0.4, 0.1, 0.4667, 0.1, 0.4667, 0.0, 0.4, 0.0, 0.4, 0.2, 0.4667, 0.2, 0.4667, 0.1, 0.4, 0.1, 0.4, 0.3, 0.4667, 0.3, 0.4667, 0.2, 0.4, 0.2, 0.4, 0.4, 0.4667, 0.4, 0.4667, 0.3, 0.4, 0.3, 0.4, 0.5, 0.4667, 0.5, 0.4667, 0.4, 0.4, 0.4, 0.4, 0.6, 0.4667, 0.6, 0.4667, 0.5, 0.4, 0.5, 0.4, 0.7, 0.4667, 0.7, 0.4667, 0.6, 0.4, 0.6, 0.4, 0.8, 0.4667, 0.8, 0.4667, 0.7, 0.4, 0.7, 0.4, 0.9, 0.4667, 0.9, 0.4667, 0.8, 0.4, 0.8, 0.4667, 1.0, 0.5333, 1.0, 0.5333, 0.9, 0.4667, 0.9, 0.4667, 0.1, 0.5333, 0.1, 0.5333, 0.0, 0.4667, 0.0, 0.4667, 0.2, 0.5333, 0.2, 0.5333, 0.1, 0.4667, 0.1, 0.4667, 0.3, 0.5333, 0.3, 0.5333, 0.2, 0.4667, 0.2, 0.4667, 0.4, 0.5333, 0.4, 0.5333, 0.3, 0.4667, 0.3, 0.4667, 0.5, 0.5333, 0.5, 0.5333, 0.4, 0.4667, 0.4, 0.4667, 0.6, 0.5333, 0.6, 0.5333, 0.5, 0.4667, 0.5, 0.4667, 0.7, 0.5333, 0.7, 0.5333, 0.6, 0.4667, 0.6, 0.4667, 0.8, 0.5333, 0.8, 0.5333, 0.7, 0.4667, 0.7, 0.4667, 0.9, 0.5333, 0.9, 0.5333, 0.8, 0.4667, 0.8, 0.5333, 1.0, 0.6, 1.0, 0.6, 0.9, 0.5333, 0.9, 0.5333, 0.1, 0.6, 0.1, 0.6, 0.0, 0.5333, 0.0, 0.5333, 0.2, 0.6, 0.2, 0.6, 0.1, 0.5333, 0.1, 0.5333, 0.3, 0.6, 0.3, 0.6, 0.2, 0.5333, 0.2, 0.5333, 0.4, 0.6, 0.4, 0.6, 0.3, 0.5333, 0.3, 0.5333, 0.5, 0.6, 0.5, 0.6, 0.4, 0.5333, 0.4, 0.5333, 0.6, 0.6, 0.6, 0.6, 0.5, 0.5333, 0.5, 0.5333, 0.7, 0.6, 0.7, 0.6, 0.6, 0.5333, 0.6, 0.5333, 0.8, 0.6, 0.8, 0.6, 0.7, 0.5333, 0.7, 0.5333, 0.9, 0.6, 0.9, 0.6, 0.8, 0.5333, 0.8, 0.6, 1.0, 0.6667, 1.0, 0.6667, 0.9, 0.6, 0.9, 0.6, 0.1, 0.6667, 0.1, 0.6667, 0.0, 0.6, 0.0, 0.6, 0.2, 0.6667, 0.2, 0.6667, 0.1, 0.6, 0.1, 0.6, 0.3, 0.6667, 0.3, 0.6667, 0.2, 0.6, 0.2, 0.6, 0.4, 0.6667, 0.4, 0.6667, 0.3, 0.6, 0.3, 0.6, 0.5, 0.6667, 0.5, 0.6667, 0.4, 0.6, 0.4, 0.6, 0.6, 0.6667, 0.6, 0.6667, 0.5, 0.6, 0.5, 0.6, 0.7, 0.6667, 0.7, 0.6667, 0.6, 0.6, 0.6, 0.6, 0.8, 0.6667, 0.8, 0.6667, 0.7, 0.6, 0.7, 0.6, 0.9, 0.6667, 0.9, 0.6667, 0.8, 0.6, 0.8, 0.6667, 1.0, 0.7333, 1.0, 0.7333, 0.9, 0.6667, 0.9, 0.6667, 0.1, 0.7333, 0.1, 0.7333, 0.0, 0.6667, 0.0, 0.6667, 0.2, 0.7333, 0.2, 0.7333, 0.1, 0.6667, 0.1, 0.6667, 0.3, 0.7333, 0.3, 0.7333, 0.2, 0.6667, 0.2, 0.6667, 0.4, 0.7333, 0.4, 0.7333, 0.3, 0.6667, 0.3, 0.6667, 0.5, 0.7333, 0.5, 0.7333, 0.4, 0.6667, 0.4, 0.6667, 0.6, 0.7333, 0.6, 0.7333, 0.5, 0.6667, 0.5, 0.6667, 0.7, 0.7333, 0.7, 0.7333, 0.6, 0.6667, 0.6, 0.6667, 0.8, 0.7333, 0.8, 0.7333, 0.7, 0.6667, 0.7, 0.6667, 0.9, 0.7333, 0.9, 0.7333, 0.8, 0.6667, 0.8, 0.7333, 1.0, 0.8, 1.0, 0.8, 0.9, 0.7333, 0.9, 0.7333, 0.1, 0.8, 0.1, 0.8, 0.0, 0.7333, 0.0, 0.7333, 0.2, 0.8, 0.2, 0.8, 0.1, 0.7333, 0.1, 0.7333, 0.3, 0.8, 0.3, 0.8, 0.2, 0.7333, 0.2, 0.7333, 0.4, 0.8, 0.4, 0.8, 0.3, 0.7333, 0.3, 0.7333, 0.5, 0.8, 0.5, 0.8, 0.4, 0.7333, 0.4, 0.7333, 0.6, 0.8, 0.6, 0.8, 0.5, 0.7333, 0.5, 0.7333, 0.7, 0.8, 0.7, 0.8, 0.6, 0.7333, 0.6, 0.7333, 0.8, 0.8, 0.8, 0.8, 0.7, 0.7333, 0.7, 0.7333, 0.9, 0.8, 0.9, 0.8, 0.8, 0.7333, 0.8, 0.8, 1.0, 0.8667, 1.0, 0.8667, 0.9, 0.8, 0.9, 0.8, 0.1, 0.8667, 0.1, 0.8667, 0.0, 0.8, 0.0, 0.8, 0.2, 0.8667, 0.2, 0.8667, 0.1, 0.8, 0.1, 0.8, 0.3, 0.8667, 0.3, 0.8667, 0.2, 0.8, 0.2, 0.8, 0.4, 0.8667, 0.4, 0.8667, 0.3, 0.8, 0.3, 0.8, 0.5, 0.8667, 0.5, 0.8667, 0.4, 0.8, 0.4, 0.8, 0.6, 0.8667, 0.6, 0.8667, 0.5, 0.8, 0.5, 0.8, 0.7, 0.8667, 0.7, 0.8667, 0.6, 0.8, 0.6, 0.8, 0.8, 0.8667, 0.8, 0.8667, 0.7, 0.8, 0.7, 0.8, 0.9, 0.8667, 0.9, 0.8667, 0.8, 0.8, 0.8, 0.8667, 1.0, 0.9333, 1.0, 0.9333, 0.9, 0.8667, 0.9, 0.8667, 0.1, 0.9333, 0.1, 0.9333, 0.0, 0.8667, 0.0, 0.8667, 0.2, 0.9333, 0.2, 0.9333, 0.1, 0.8667, 0.1, 0.8667, 0.3, 0.9333, 0.3, 0.9333, 0.2, 0.8667, 0.2, 0.8667, 0.4, 0.9333, 0.4, 0.9333, 0.3, 0.8667, 0.3, 0.8667, 0.5, 0.9333, 0.5, 0.9333, 0.4, 0.8667, 0.4, 0.8667, 0.6, 0.9333, 0.6, 0.9333, 0.5, 0.8667, 0.5, 0.8667, 0.7, 0.9333, 0.7, 0.9333, 0.6, 0.8667, 0.6, 0.8667, 0.8, 0.9333, 0.8, 0.9333, 0.7, 0.8667, 0.7, 0.8667, 0.9, 0.9333, 0.9, 0.9333, 0.8, 0.8667, 0.8, 0.9333, 1.0, 1.0, 1.0, 1.0, 0.9, 0.9333, 0.9, 0.9333, 0.1, 1.0, 0.1, 1.0, 0.0, 0.9333, 0.0, 0.9333, 0.2, 1.0, 0.2, 1.0, 0.1, 0.9333, 0.1, 0.9333, 0.3, 1.0, 0.3, 1.0, 0.2, 0.9333, 0.2, 0.9333, 0.4, 1.0, 0.4, 1.0, 0.3, 0.9333, 0.3, 0.9333, 0.5, 1.0, 0.5, 1.0, 0.4, 0.9333, 0.4, 0.9333, 0.6, 1.0, 0.6, 1.0, 0.5, 0.9333, 0.5, 0.9333, 0.7, 1.0, 0.7, 1.0, 0.6, 0.9333, 0.6, 0.9333, 0.8, 1.0, 0.8, 1.0, 0.7, 0.9333, 0.7, 0.9333, 0.9, 1.0, 0.9, 1.0, 0.8, 0.9333, 0.8])
me_cube_003.auto_texspace = False
me_cube_003.update()

# ---- objects
ob_netposts = bpy.data.objects.new('NetPosts', me_cube_002)
ob_ucx_netposts = bpy.data.objects.new('UCX_NetPosts', me_cube_003)

# ---- transforms, parenting, visibility, modifiers, constraints
ob_netposts.location = (0.0, 0.0, 0.0)
ob_ucx_netposts.location = (0.0, 0.0, 0.0)

# ---- collection membership
col_collection.objects.link(ob_netposts)
col_collection.objects.link(ob_ucx_netposts)

# ---- scene / render settings (as saved in the file)
scene.frame_start = 1; scene.frame_end = 250; scene.frame_set(-12)
scene.render.engine = 'BLENDER_EEVEE_NEXT'
bpy.context.view_layer.update()

# ---- added for rendering (the .blend has no active camera and no usable light): camera, sun
cam_auto = bpy.data.cameras.new('AutoCamera')
cam_auto.lens = 50.0
cam_auto.sensor_width = 36.0
cam_auto.clip_end = 1000.0
ob_auto_camera = bpy.data.objects.new('AutoCamera', cam_auto)
scene.collection.objects.link(ob_auto_camera)
ob_auto_camera.location = (2.32297, -2.78756, 2.41239)
ob_auto_camera.rotation_euler = (1.09748, -7.21219e-08, 0.694738)
scene.camera = ob_auto_camera
light_auto_sun = bpy.data.lights.new('AutoSun', 'SUN')
light_auto_sun.energy = 3.0
light_auto_sun.angle = 0.0523599
ob_auto_sun = bpy.data.objects.new('AutoSun', light_auto_sun)
scene.collection.objects.link(ob_auto_sun)
ob_auto_sun.rotation_euler = (0.872665, 0.174533, 0.523599)
bpy.context.view_layer.update()
